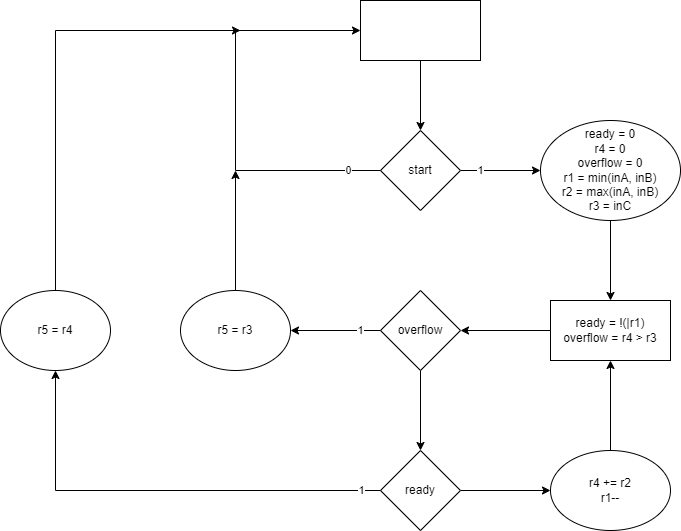

The diagram above was exported from draw.io. Its source (the exported page's mxGraphModel, read from the mxfile embedded in the PNG):
<mxGraphModel dx="2048" dy="831" grid="1" gridSize="10" guides="1" tooltips="1" connect="1" arrows="1" fold="1" page="1" pageScale="1" pageWidth="827" pageHeight="1169" math="0" shadow="0">
  <root>
    <mxCell id="WIyWlLk6GJQsqaUBKTNV-0" />
    <mxCell id="WIyWlLk6GJQsqaUBKTNV-1" parent="WIyWlLk6GJQsqaUBKTNV-0" />
    <mxCell id="xvIKRLz02ojPli87CeRH-2" value="" style="edgeStyle=orthogonalEdgeStyle;rounded=0;orthogonalLoop=1;jettySize=auto;html=1;" parent="WIyWlLk6GJQsqaUBKTNV-1" source="xvIKRLz02ojPli87CeRH-0" target="xvIKRLz02ojPli87CeRH-1" edge="1">
      <mxGeometry relative="1" as="geometry" />
    </mxCell>
    <mxCell id="xvIKRLz02ojPli87CeRH-0" value="" style="rounded=0;whiteSpace=wrap;html=1;" parent="WIyWlLk6GJQsqaUBKTNV-1" vertex="1">
      <mxGeometry x="350" y="200" width="120" height="60" as="geometry" />
    </mxCell>
    <mxCell id="xvIKRLz02ojPli87CeRH-3" value="0" style="edgeStyle=orthogonalEdgeStyle;rounded=0;orthogonalLoop=1;jettySize=auto;html=1;exitX=0;exitY=0.5;exitDx=0;exitDy=0;entryX=0;entryY=0.5;entryDx=0;entryDy=0;" parent="WIyWlLk6GJQsqaUBKTNV-1" source="xvIKRLz02ojPli87CeRH-1" target="xvIKRLz02ojPli87CeRH-0" edge="1">
      <mxGeometry x="-0.8462" relative="1" as="geometry">
        <mxPoint x="315" y="370" as="sourcePoint" />
        <mxPoint x="295" y="230" as="targetPoint" />
        <Array as="points">
          <mxPoint x="225" y="370" />
          <mxPoint x="225" y="230" />
        </Array>
        <mxPoint as="offset" />
      </mxGeometry>
    </mxCell>
    <mxCell id="xvIKRLz02ojPli87CeRH-5" value="1" style="edgeStyle=orthogonalEdgeStyle;rounded=0;orthogonalLoop=1;jettySize=auto;html=1;" parent="WIyWlLk6GJQsqaUBKTNV-1" source="xvIKRLz02ojPli87CeRH-1" target="xvIKRLz02ojPli87CeRH-4" edge="1">
      <mxGeometry x="-0.5" relative="1" as="geometry">
        <mxPoint as="offset" />
      </mxGeometry>
    </mxCell>
    <mxCell id="xvIKRLz02ojPli87CeRH-1" value="start" style="rhombus;whiteSpace=wrap;html=1;rounded=0;" parent="WIyWlLk6GJQsqaUBKTNV-1" vertex="1">
      <mxGeometry x="370" y="330" width="80" height="80" as="geometry" />
    </mxCell>
    <mxCell id="xvIKRLz02ojPli87CeRH-15" value="" style="edgeStyle=orthogonalEdgeStyle;rounded=0;orthogonalLoop=1;jettySize=auto;html=1;" parent="WIyWlLk6GJQsqaUBKTNV-1" source="xvIKRLz02ojPli87CeRH-4" target="xvIKRLz02ojPli87CeRH-14" edge="1">
      <mxGeometry relative="1" as="geometry" />
    </mxCell>
    <mxCell id="xvIKRLz02ojPli87CeRH-4" value="ready = 0&lt;div&gt;r4 = 0&lt;/div&gt;&lt;div&gt;overflow = 0&lt;/div&gt;&lt;div&gt;r1 = min(inA,&amp;nbsp;&lt;span style=&quot;background-color: initial;&quot;&gt;inB)&lt;/span&gt;&lt;/div&gt;&lt;div&gt;r2 =&amp;nbsp;&lt;span style=&quot;background-color: initial;&quot;&gt;max(inA,&amp;nbsp;&lt;/span&gt;&lt;span style=&quot;background-color: initial;&quot;&gt;inB)&lt;/span&gt;&lt;/div&gt;&lt;div&gt;r3 = inC&lt;/div&gt;" style="ellipse;whiteSpace=wrap;html=1;rounded=0;" parent="WIyWlLk6GJQsqaUBKTNV-1" vertex="1">
      <mxGeometry x="530" y="320" width="140" height="100" as="geometry" />
    </mxCell>
    <mxCell id="xvIKRLz02ojPli87CeRH-19" value="" style="edgeStyle=orthogonalEdgeStyle;rounded=0;orthogonalLoop=1;jettySize=auto;html=1;" parent="WIyWlLk6GJQsqaUBKTNV-1" source="xvIKRLz02ojPli87CeRH-14" target="xvIKRLz02ojPli87CeRH-18" edge="1">
      <mxGeometry relative="1" as="geometry" />
    </mxCell>
    <mxCell id="xvIKRLz02ojPli87CeRH-14" value="ready = !(|r1)&lt;div&gt;overflow = r4 &amp;gt; r3&lt;/div&gt;" style="whiteSpace=wrap;html=1;rounded=0;" parent="WIyWlLk6GJQsqaUBKTNV-1" vertex="1">
      <mxGeometry x="540" y="500" width="120" height="60" as="geometry" />
    </mxCell>
    <mxCell id="xvIKRLz02ojPli87CeRH-21" value="1" style="edgeStyle=orthogonalEdgeStyle;rounded=0;orthogonalLoop=1;jettySize=auto;html=1;" parent="WIyWlLk6GJQsqaUBKTNV-1" source="xvIKRLz02ojPli87CeRH-18" target="xvIKRLz02ojPli87CeRH-20" edge="1">
      <mxGeometry x="-0.5556" relative="1" as="geometry">
        <mxPoint as="offset" />
      </mxGeometry>
    </mxCell>
    <mxCell id="xvIKRLz02ojPli87CeRH-24" value="" style="edgeStyle=orthogonalEdgeStyle;rounded=0;orthogonalLoop=1;jettySize=auto;html=1;" parent="WIyWlLk6GJQsqaUBKTNV-1" source="xvIKRLz02ojPli87CeRH-18" target="xvIKRLz02ojPli87CeRH-23" edge="1">
      <mxGeometry relative="1" as="geometry" />
    </mxCell>
    <mxCell id="xvIKRLz02ojPli87CeRH-18" value="overflow" style="rhombus;whiteSpace=wrap;html=1;rounded=0;" parent="WIyWlLk6GJQsqaUBKTNV-1" vertex="1">
      <mxGeometry x="370" y="490" width="80" height="80" as="geometry" />
    </mxCell>
    <mxCell id="xvIKRLz02ojPli87CeRH-22" style="edgeStyle=orthogonalEdgeStyle;rounded=0;orthogonalLoop=1;jettySize=auto;html=1;exitX=0.5;exitY=0;exitDx=0;exitDy=0;" parent="WIyWlLk6GJQsqaUBKTNV-1" source="xvIKRLz02ojPli87CeRH-20" edge="1">
      <mxGeometry relative="1" as="geometry">
        <mxPoint x="225" y="370" as="targetPoint" />
      </mxGeometry>
    </mxCell>
    <mxCell id="xvIKRLz02ojPli87CeRH-20" value="r5 = r3" style="ellipse;whiteSpace=wrap;html=1;rounded=0;" parent="WIyWlLk6GJQsqaUBKTNV-1" vertex="1">
      <mxGeometry x="170" y="490" width="110" height="80" as="geometry" />
    </mxCell>
    <mxCell id="xvIKRLz02ojPli87CeRH-25" value="1" style="edgeStyle=orthogonalEdgeStyle;rounded=0;orthogonalLoop=1;jettySize=auto;html=1;exitX=0;exitY=0.5;exitDx=0;exitDy=0;entryX=0.5;entryY=1;entryDx=0;entryDy=0;" parent="WIyWlLk6GJQsqaUBKTNV-1" source="xvIKRLz02ojPli87CeRH-23" target="xvIKRLz02ojPli87CeRH-26" edge="1">
      <mxGeometry x="-0.913" relative="1" as="geometry">
        <mxPoint x="40" y="560" as="targetPoint" />
        <mxPoint as="offset" />
      </mxGeometry>
    </mxCell>
    <mxCell id="xvIKRLz02ojPli87CeRH-29" value="" style="edgeStyle=orthogonalEdgeStyle;rounded=0;orthogonalLoop=1;jettySize=auto;html=1;" parent="WIyWlLk6GJQsqaUBKTNV-1" source="xvIKRLz02ojPli87CeRH-23" target="xvIKRLz02ojPli87CeRH-28" edge="1">
      <mxGeometry relative="1" as="geometry" />
    </mxCell>
    <mxCell id="xvIKRLz02ojPli87CeRH-23" value="ready" style="rhombus;whiteSpace=wrap;html=1;rounded=0;" parent="WIyWlLk6GJQsqaUBKTNV-1" vertex="1">
      <mxGeometry x="370" y="650" width="80" height="80" as="geometry" />
    </mxCell>
    <mxCell id="xvIKRLz02ojPli87CeRH-27" style="edgeStyle=orthogonalEdgeStyle;rounded=0;orthogonalLoop=1;jettySize=auto;html=1;exitX=0.5;exitY=0;exitDx=0;exitDy=0;" parent="WIyWlLk6GJQsqaUBKTNV-1" source="xvIKRLz02ojPli87CeRH-26" edge="1">
      <mxGeometry relative="1" as="geometry">
        <mxPoint x="230" y="230" as="targetPoint" />
        <Array as="points">
          <mxPoint x="45" y="230" />
        </Array>
      </mxGeometry>
    </mxCell>
    <mxCell id="xvIKRLz02ojPli87CeRH-26" value="r5 = r4" style="ellipse;whiteSpace=wrap;html=1;rounded=0;" parent="WIyWlLk6GJQsqaUBKTNV-1" vertex="1">
      <mxGeometry x="-10" y="490" width="110" height="80" as="geometry" />
    </mxCell>
    <mxCell id="xvIKRLz02ojPli87CeRH-30" value="" style="edgeStyle=orthogonalEdgeStyle;rounded=0;orthogonalLoop=1;jettySize=auto;html=1;" parent="WIyWlLk6GJQsqaUBKTNV-1" source="xvIKRLz02ojPli87CeRH-28" target="xvIKRLz02ojPli87CeRH-14" edge="1">
      <mxGeometry relative="1" as="geometry" />
    </mxCell>
    <mxCell id="xvIKRLz02ojPli87CeRH-28" value="r4 += r2&lt;div&gt;r1--&lt;/div&gt;" style="ellipse;whiteSpace=wrap;html=1;rounded=0;" parent="WIyWlLk6GJQsqaUBKTNV-1" vertex="1">
      <mxGeometry x="540" y="650" width="120" height="80" as="geometry" />
    </mxCell>
  </root>
</mxGraphModel>